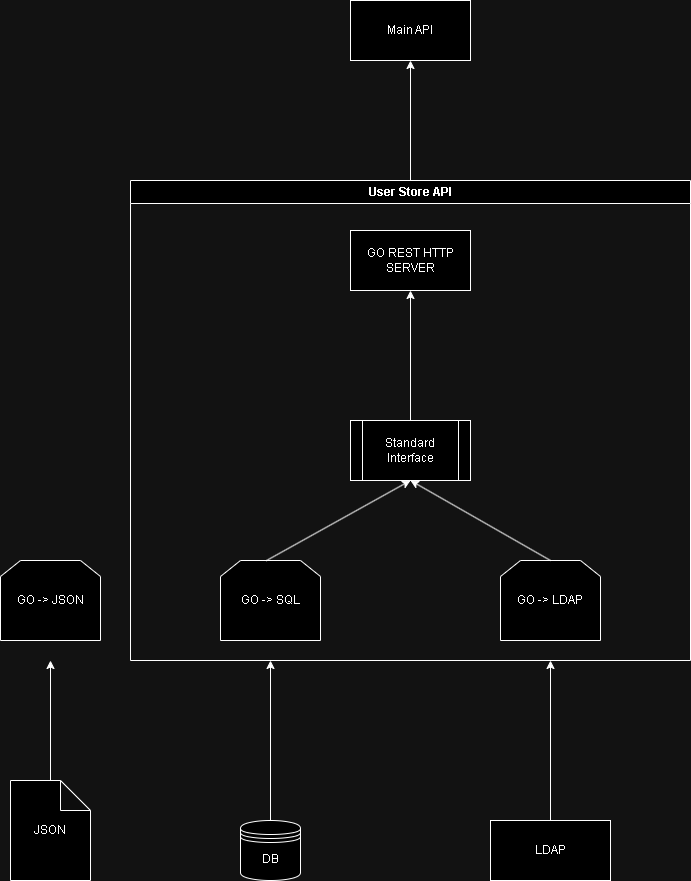

The diagram above was exported from draw.io. Its source (the exported page's mxGraphModel, read from the mxfile embedded in the PNG):
<mxGraphModel dx="1185" dy="632" grid="1" gridSize="10" guides="1" tooltips="1" connect="1" arrows="1" fold="1" page="1" pageScale="1" pageWidth="850" pageHeight="1100" math="0" shadow="0">
  <root>
    <mxCell id="0" />
    <mxCell id="1" parent="0" />
    <mxCell id="Rbc_fK3l_Td-TdMUygfi-2" value="DB" style="shape=datastore;whiteSpace=wrap;html=1;" vertex="1" parent="1">
      <mxGeometry x="270" y="1000" width="60" height="60" as="geometry" />
    </mxCell>
    <mxCell id="Rbc_fK3l_Td-TdMUygfi-3" value="LDAP" style="rounded=0;whiteSpace=wrap;html=1;" vertex="1" parent="1">
      <mxGeometry x="520" y="1000" width="120" height="60" as="geometry" />
    </mxCell>
    <mxCell id="Rbc_fK3l_Td-TdMUygfi-6" value="" style="endArrow=classic;html=1;rounded=0;exitX=0.5;exitY=0;exitDx=0;exitDy=0;" edge="1" parent="1" source="Rbc_fK3l_Td-TdMUygfi-7">
      <mxGeometry width="50" height="50" relative="1" as="geometry">
        <mxPoint x="385" y="460" as="sourcePoint" />
        <mxPoint x="440" y="240" as="targetPoint" />
      </mxGeometry>
    </mxCell>
    <mxCell id="Rbc_fK3l_Td-TdMUygfi-7" value="User Store API" style="swimlane;whiteSpace=wrap;html=1;" vertex="1" parent="1">
      <mxGeometry x="160" y="360" width="560" height="480" as="geometry" />
    </mxCell>
    <mxCell id="0r8lCcpbngILqxlvvm7L-3" value="GO REST HTTP SERVER" style="rounded=0;whiteSpace=wrap;html=1;" vertex="1" parent="Rbc_fK3l_Td-TdMUygfi-7">
      <mxGeometry x="220" y="50" width="120" height="60" as="geometry" />
    </mxCell>
    <mxCell id="0r8lCcpbngILqxlvvm7L-4" value="GO -&amp;gt; SQL" style="shape=loopLimit;whiteSpace=wrap;html=1;" vertex="1" parent="Rbc_fK3l_Td-TdMUygfi-7">
      <mxGeometry x="90" y="380" width="100" height="80" as="geometry" />
    </mxCell>
    <mxCell id="0r8lCcpbngILqxlvvm7L-5" value="GO -&amp;gt; LDAP" style="shape=loopLimit;whiteSpace=wrap;html=1;" vertex="1" parent="Rbc_fK3l_Td-TdMUygfi-7">
      <mxGeometry x="370" y="380" width="100" height="80" as="geometry" />
    </mxCell>
    <mxCell id="0r8lCcpbngILqxlvvm7L-8" value="Standard Interface" style="shape=process;whiteSpace=wrap;html=1;backgroundOutline=1;" vertex="1" parent="Rbc_fK3l_Td-TdMUygfi-7">
      <mxGeometry x="220" y="240" width="120" height="60" as="geometry" />
    </mxCell>
    <mxCell id="0r8lCcpbngILqxlvvm7L-9" value="" style="endArrow=classic;html=1;rounded=0;exitX=0.458;exitY=0.002;exitDx=0;exitDy=0;exitPerimeter=0;entryX=0.5;entryY=1;entryDx=0;entryDy=0;" edge="1" parent="Rbc_fK3l_Td-TdMUygfi-7" source="0r8lCcpbngILqxlvvm7L-4" target="0r8lCcpbngILqxlvvm7L-8">
      <mxGeometry width="50" height="50" relative="1" as="geometry">
        <mxPoint x="120" y="290" as="sourcePoint" />
        <mxPoint x="170" y="240" as="targetPoint" />
      </mxGeometry>
    </mxCell>
    <mxCell id="0r8lCcpbngILqxlvvm7L-10" value="" style="endArrow=classic;html=1;rounded=0;exitX=0.5;exitY=0;exitDx=0;exitDy=0;entryX=0.5;entryY=1;entryDx=0;entryDy=0;" edge="1" parent="Rbc_fK3l_Td-TdMUygfi-7" source="0r8lCcpbngILqxlvvm7L-5" target="0r8lCcpbngILqxlvvm7L-8">
      <mxGeometry width="50" height="50" relative="1" as="geometry">
        <mxPoint x="120" y="290" as="sourcePoint" />
        <mxPoint x="170" y="240" as="targetPoint" />
      </mxGeometry>
    </mxCell>
    <mxCell id="0r8lCcpbngILqxlvvm7L-11" value="" style="endArrow=classic;html=1;rounded=0;entryX=0.5;entryY=1;entryDx=0;entryDy=0;exitX=0.5;exitY=0;exitDx=0;exitDy=0;" edge="1" parent="Rbc_fK3l_Td-TdMUygfi-7" source="0r8lCcpbngILqxlvvm7L-8" target="0r8lCcpbngILqxlvvm7L-3">
      <mxGeometry width="50" height="50" relative="1" as="geometry">
        <mxPoint x="120" y="290" as="sourcePoint" />
        <mxPoint x="170" y="240" as="targetPoint" />
      </mxGeometry>
    </mxCell>
    <mxCell id="Rbc_fK3l_Td-TdMUygfi-9" value="" style="endArrow=classic;html=1;rounded=0;exitX=0.5;exitY=0;exitDx=0;exitDy=0;entryX=0.25;entryY=1;entryDx=0;entryDy=0;" edge="1" parent="1" source="Rbc_fK3l_Td-TdMUygfi-2" target="Rbc_fK3l_Td-TdMUygfi-7">
      <mxGeometry width="50" height="50" relative="1" as="geometry">
        <mxPoint x="340" y="870" as="sourcePoint" />
        <mxPoint x="390" y="820" as="targetPoint" />
      </mxGeometry>
    </mxCell>
    <mxCell id="Rbc_fK3l_Td-TdMUygfi-10" value="" style="endArrow=classic;html=1;rounded=0;exitX=0.5;exitY=0;exitDx=0;exitDy=0;entryX=0.75;entryY=1;entryDx=0;entryDy=0;" edge="1" parent="1" source="Rbc_fK3l_Td-TdMUygfi-3" target="Rbc_fK3l_Td-TdMUygfi-7">
      <mxGeometry width="50" height="50" relative="1" as="geometry">
        <mxPoint x="340" y="870" as="sourcePoint" />
        <mxPoint x="520" y="840" as="targetPoint" />
      </mxGeometry>
    </mxCell>
    <mxCell id="0r8lCcpbngILqxlvvm7L-1" value="Main API" style="rounded=0;whiteSpace=wrap;html=1;" vertex="1" parent="1">
      <mxGeometry x="380" y="180" width="120" height="60" as="geometry" />
    </mxCell>
    <mxCell id="se8aUw2CEiT9veHWLimM-2" value="GO -&amp;gt; JSON" style="shape=loopLimit;whiteSpace=wrap;html=1;" vertex="1" parent="1">
      <mxGeometry x="30" y="740" width="100" height="80" as="geometry" />
    </mxCell>
    <mxCell id="se8aUw2CEiT9veHWLimM-3" value="" style="endArrow=classic;html=1;rounded=0;exitX=0.5;exitY=0;exitDx=0;exitDy=0;entryX=0.25;entryY=1;entryDx=0;entryDy=0;" edge="1" parent="1">
      <mxGeometry width="50" height="50" relative="1" as="geometry">
        <mxPoint x="80" y="1000" as="sourcePoint" />
        <mxPoint x="80" y="840" as="targetPoint" />
      </mxGeometry>
    </mxCell>
    <mxCell id="se8aUw2CEiT9veHWLimM-4" value="JSON" style="shape=note;whiteSpace=wrap;html=1;backgroundOutline=1;darkOpacity=0.05;" vertex="1" parent="1">
      <mxGeometry x="40" y="960" width="80" height="100" as="geometry" />
    </mxCell>
  </root>
</mxGraphModel>